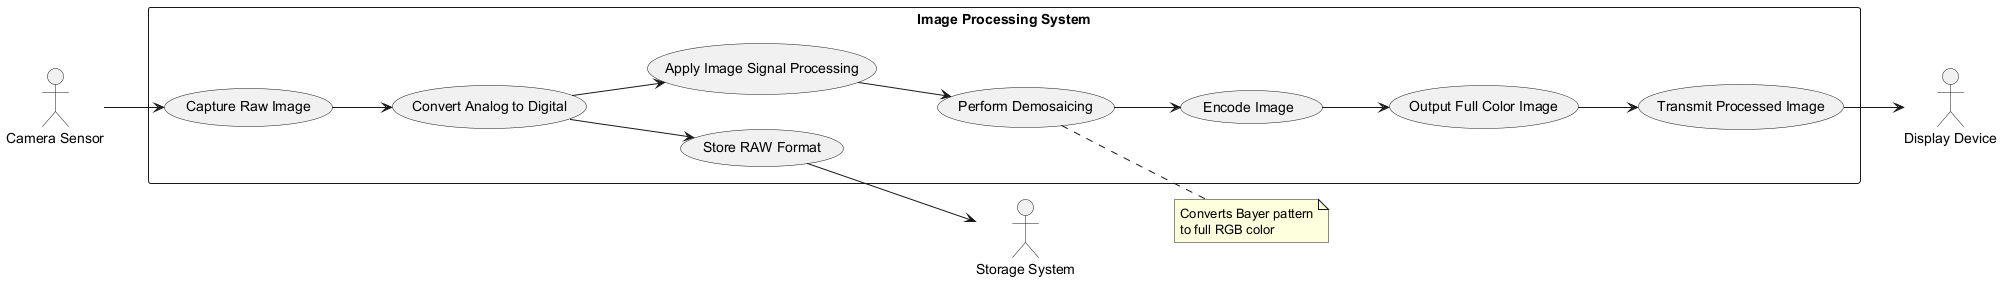

The diagram above was rendered by PlantUML. Its source (embedded in the PNG):
@startuml
left to right direction
actor "Camera Sensor" as CS
actor "Display Device" as DD
actor "Storage System" as SS

rectangle "Image Processing System" {
  usecase "Capture Raw Image" as UC1
  usecase "Convert Analog to Digital" as UC2
  usecase "Apply Image Signal Processing" as UC3
  usecase "Perform Demosaicing" as UC4
  usecase "Encode Image" as UC5
  usecase "Output Full Color Image" as UC6
  usecase "Store RAW Format" as UC7
  usecase "Transmit Processed Image" as UC8
}

CS --> UC1
UC1 --> UC2
UC2 --> UC3
UC3 --> UC4
UC4 --> UC5
UC5 --> UC6
UC2 --> UC7
UC6 --> UC8
UC8 --> DD
UC7 --> SS

note right of UC4
  Converts Bayer pattern
  to full RGB color
end note
@enduml